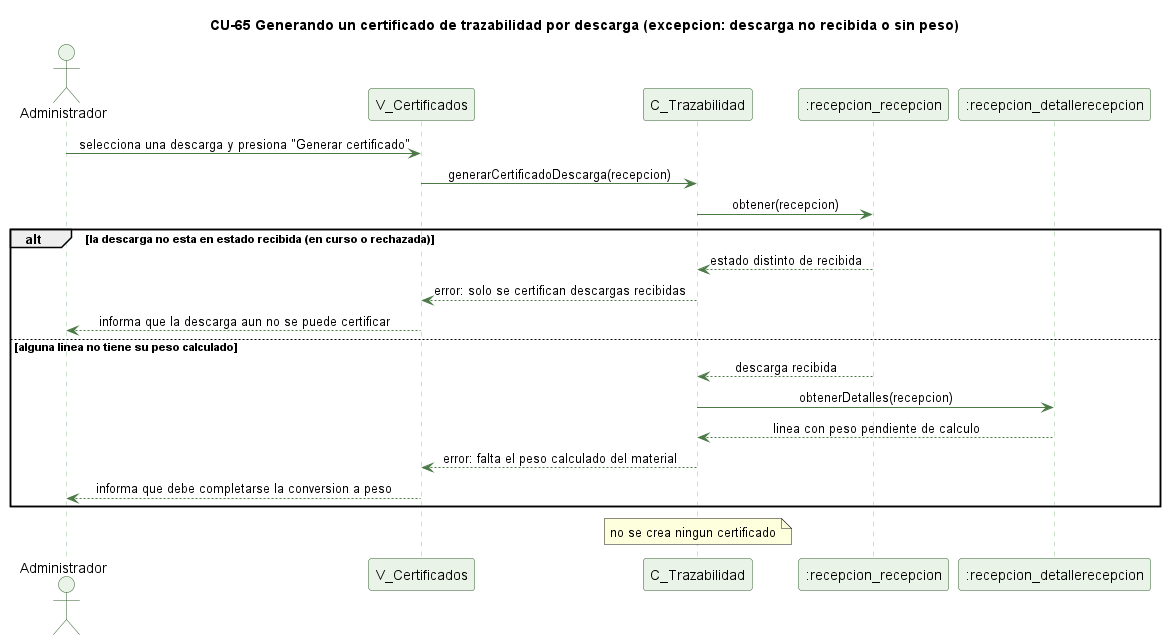

The diagram above was rendered by PlantUML. Its source (embedded in the PNG):
@startuml cu65-certificado-descarga-excepcion
' CU-65 Generando un certificado de trazabilidad por descarga - excepcion
skinparam backgroundColor #FFFFFF
skinparam shadowing false
skinparam defaultFontName Helvetica
skinparam sequenceMessageAlign center
skinparam ParticipantBackgroundColor #EAF3E7
skinparam ParticipantBorderColor #2E5E2A
skinparam ActorBackgroundColor #EAF3E7
skinparam ActorBorderColor #2E5E2A
skinparam sequenceLifeLineBorderColor #9CC49A
skinparam ArrowColor #4B7A46

title CU-65 Generando un certificado de trazabilidad por descarga (excepcion: descarga no recibida o sin peso)

actor Administrador
participant "V_Certificados" as V
participant "C_Trazabilidad" as C
participant ":recepcion_recepcion" as R
participant ":recepcion_detallerecepcion" as DR

Administrador -> V : selecciona una descarga y presiona "Generar certificado"
V -> C : generarCertificadoDescarga(recepcion)
C -> R : obtener(recepcion)
alt la descarga no esta en estado recibida (en curso o rechazada)
  R --> C : estado distinto de recibida
  C --> V : error: solo se certifican descargas recibidas
  V --> Administrador : informa que la descarga aun no se puede certificar
else alguna linea no tiene su peso calculado
  R --> C : descarga recibida
  C -> DR : obtenerDetalles(recepcion)
  DR --> C : linea con peso pendiente de calculo
  C --> V : error: falta el peso calculado del material
  V --> Administrador : informa que debe completarse la conversion a peso
end
note over C : no se crea ningun certificado

@enduml